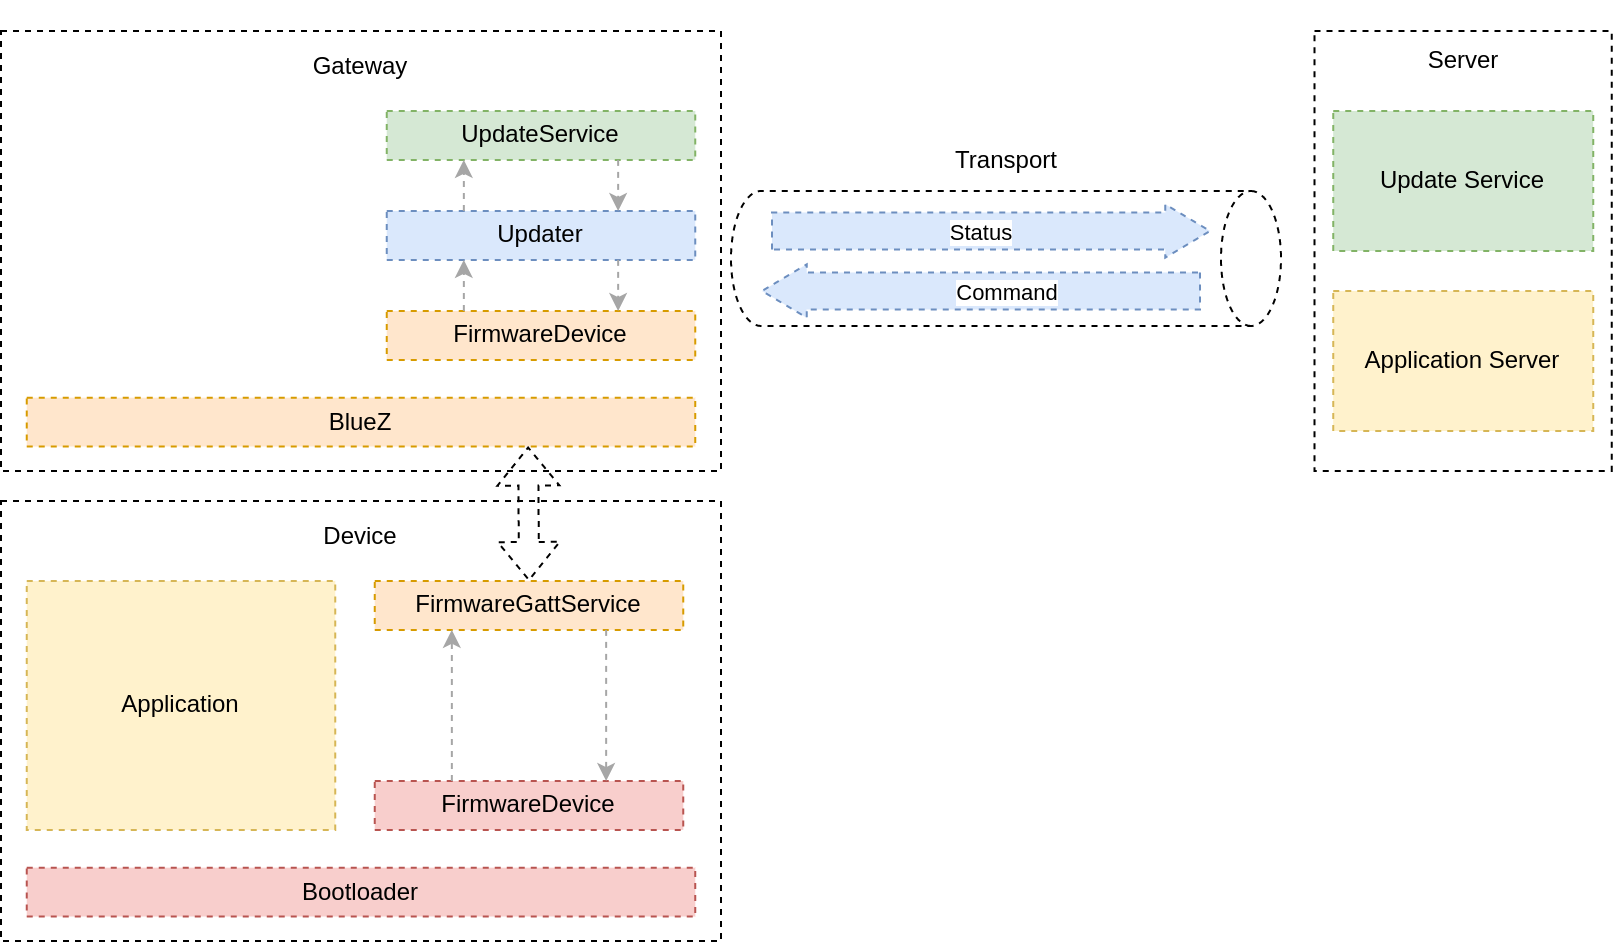

The diagram above was exported from draw.io. Its source (the exported page's mxGraphModel, read from the mxfile embedded in the PNG):
<mxGraphModel dx="2171" dy="1298" grid="1" gridSize="10" guides="1" tooltips="1" connect="1" arrows="1" fold="1" page="1" pageScale="1" pageWidth="850" pageHeight="1100" math="0" shadow="0">
  <root>
    <mxCell id="0" />
    <mxCell id="1" parent="0" />
    <mxCell id="Qq5iDdJxiTwPOK3Y_I6x-40" value="" style="shape=cylinder3;whiteSpace=wrap;html=1;boundedLbl=1;backgroundOutline=1;size=15;dashed=1;rotation=90;" vertex="1" parent="1">
      <mxGeometry x="508.75" y="256.25" width="67.5" height="275" as="geometry" />
    </mxCell>
    <mxCell id="Qq5iDdJxiTwPOK3Y_I6x-7" value="" style="group" vertex="1" connectable="0" parent="1">
      <mxGeometry x="40" y="515" width="360" height="220" as="geometry" />
    </mxCell>
    <mxCell id="Qq5iDdJxiTwPOK3Y_I6x-5" value="" style="rounded=0;whiteSpace=wrap;html=1;dashed=1;" vertex="1" parent="Qq5iDdJxiTwPOK3Y_I6x-7">
      <mxGeometry width="360" height="220.00000000000003" as="geometry" />
    </mxCell>
    <mxCell id="Qq5iDdJxiTwPOK3Y_I6x-6" value="Device" style="text;html=1;strokeColor=none;fillColor=none;align=center;verticalAlign=middle;whiteSpace=wrap;rounded=0;dashed=1;" vertex="1" parent="Qq5iDdJxiTwPOK3Y_I6x-7">
      <mxGeometry width="360" height="36.66666666666667" as="geometry" />
    </mxCell>
    <mxCell id="Qq5iDdJxiTwPOK3Y_I6x-11" value="Bootloader" style="rounded=0;whiteSpace=wrap;html=1;dashed=1;fillColor=#f8cecc;strokeColor=#b85450;" vertex="1" parent="Qq5iDdJxiTwPOK3Y_I6x-7">
      <mxGeometry x="12.857142857142858" y="183.33333333333334" width="334.28571428571433" height="24.444444444444446" as="geometry" />
    </mxCell>
    <mxCell id="Qq5iDdJxiTwPOK3Y_I6x-12" value="Application" style="rounded=0;whiteSpace=wrap;html=1;dashed=1;fillColor=#fff2cc;strokeColor=#d6b656;" vertex="1" parent="Qq5iDdJxiTwPOK3Y_I6x-7">
      <mxGeometry x="12.86" y="40" width="154.29" height="124.45" as="geometry" />
    </mxCell>
    <mxCell id="Qq5iDdJxiTwPOK3Y_I6x-20" value="FirmwareDevice" style="rounded=0;whiteSpace=wrap;html=1;dashed=1;fillColor=#f8cecc;strokeColor=#b85450;" vertex="1" parent="Qq5iDdJxiTwPOK3Y_I6x-7">
      <mxGeometry x="186.85714285714286" y="140.00444444444446" width="154.2857142857143" height="24.444444444444446" as="geometry" />
    </mxCell>
    <mxCell id="Qq5iDdJxiTwPOK3Y_I6x-28" value="FirmwareGattService" style="rounded=0;whiteSpace=wrap;html=1;dashed=1;fillColor=#ffe6cc;strokeColor=#d79b00;" vertex="1" parent="Qq5iDdJxiTwPOK3Y_I6x-7">
      <mxGeometry x="186.85714285714286" y="40.001111111111115" width="154.2857142857143" height="24.444444444444446" as="geometry" />
    </mxCell>
    <mxCell id="Qq5iDdJxiTwPOK3Y_I6x-52" value="" style="endArrow=classic;html=1;rounded=0;dashed=1;exitX=0.75;exitY=1;exitDx=0;exitDy=0;strokeColor=#A6A6A6;entryX=0.75;entryY=0;entryDx=0;entryDy=0;" edge="1" parent="Qq5iDdJxiTwPOK3Y_I6x-7" source="Qq5iDdJxiTwPOK3Y_I6x-28" target="Qq5iDdJxiTwPOK3Y_I6x-20">
      <mxGeometry width="50" height="50" relative="1" as="geometry">
        <mxPoint x="308.57142857142844" y="114.44222222222197" as="sourcePoint" />
        <mxPoint x="410" y="260" as="targetPoint" />
      </mxGeometry>
    </mxCell>
    <mxCell id="Qq5iDdJxiTwPOK3Y_I6x-53" value="" style="endArrow=classic;html=1;rounded=0;dashed=1;entryX=0.25;entryY=1;entryDx=0;entryDy=0;exitX=0.25;exitY=0;exitDx=0;exitDy=0;strokeColor=#A6A6A6;" edge="1" parent="Qq5iDdJxiTwPOK3Y_I6x-7" source="Qq5iDdJxiTwPOK3Y_I6x-20" target="Qq5iDdJxiTwPOK3Y_I6x-28">
      <mxGeometry width="50" height="50" relative="1" as="geometry">
        <mxPoint x="231.4285714285711" y="89.99777777777763" as="sourcePoint" />
        <mxPoint x="241.42857142857156" y="124.44222222222231" as="targetPoint" />
      </mxGeometry>
    </mxCell>
    <mxCell id="Qq5iDdJxiTwPOK3Y_I6x-8" value="" style="group" vertex="1" connectable="0" parent="1">
      <mxGeometry x="720" y="265" width="130" height="250" as="geometry" />
    </mxCell>
    <mxCell id="Qq5iDdJxiTwPOK3Y_I6x-32" value="" style="group" vertex="1" connectable="0" parent="Qq5iDdJxiTwPOK3Y_I6x-8">
      <mxGeometry x="-23.214285714285715" y="15" width="148.57142857142858" height="220" as="geometry" />
    </mxCell>
    <mxCell id="Qq5iDdJxiTwPOK3Y_I6x-9" value="" style="rounded=0;whiteSpace=wrap;html=1;dashed=1;" vertex="1" parent="Qq5iDdJxiTwPOK3Y_I6x-32">
      <mxGeometry width="148.57142857142858" height="220" as="geometry" />
    </mxCell>
    <mxCell id="Qq5iDdJxiTwPOK3Y_I6x-10" value="Server" style="text;html=1;strokeColor=none;fillColor=none;align=center;verticalAlign=middle;whiteSpace=wrap;rounded=0;dashed=1;" vertex="1" parent="Qq5iDdJxiTwPOK3Y_I6x-32">
      <mxGeometry width="148.57142857142858" height="30" as="geometry" />
    </mxCell>
    <mxCell id="Qq5iDdJxiTwPOK3Y_I6x-31" value="Update Service" style="rounded=0;whiteSpace=wrap;html=1;dashed=1;fillColor=#d5e8d4;strokeColor=#82b366;" vertex="1" parent="Qq5iDdJxiTwPOK3Y_I6x-32">
      <mxGeometry x="9.29" y="40" width="130" height="70" as="geometry" />
    </mxCell>
    <mxCell id="Qq5iDdJxiTwPOK3Y_I6x-48" value="Application Server" style="rounded=0;whiteSpace=wrap;html=1;dashed=1;fillColor=#fff2cc;strokeColor=#d6b656;" vertex="1" parent="Qq5iDdJxiTwPOK3Y_I6x-32">
      <mxGeometry x="9.29" y="130" width="130" height="70" as="geometry" />
    </mxCell>
    <mxCell id="Qq5iDdJxiTwPOK3Y_I6x-42" value="Transport" style="text;html=1;strokeColor=none;fillColor=none;align=center;verticalAlign=middle;whiteSpace=wrap;rounded=0;dashed=1;" vertex="1" parent="1">
      <mxGeometry x="512.5" y="330" width="60" height="30" as="geometry" />
    </mxCell>
    <mxCell id="Qq5iDdJxiTwPOK3Y_I6x-44" value="" style="shape=flexArrow;endArrow=classic;html=1;rounded=0;width=18.390804597701152;endSize=7.119540229885057;endWidth=7.266481701677897;fillColor=#dae8fc;strokeColor=#6c8ebf;dashed=1;" edge="1" parent="1">
      <mxGeometry width="50" height="50" relative="1" as="geometry">
        <mxPoint x="425" y="380" as="sourcePoint" />
        <mxPoint x="645" y="380" as="targetPoint" />
      </mxGeometry>
    </mxCell>
    <mxCell id="Qq5iDdJxiTwPOK3Y_I6x-45" value="Status" style="edgeLabel;html=1;align=center;verticalAlign=middle;resizable=0;points=[];" vertex="1" connectable="0" parent="Qq5iDdJxiTwPOK3Y_I6x-44">
      <mxGeometry x="-0.2858" relative="1" as="geometry">
        <mxPoint x="26" as="offset" />
      </mxGeometry>
    </mxCell>
    <mxCell id="Qq5iDdJxiTwPOK3Y_I6x-46" value="" style="shape=flexArrow;endArrow=classic;html=1;rounded=0;width=18.390804597701152;endSize=7.119540229885057;endWidth=7.266481701677897;fillColor=#dae8fc;strokeColor=#6c8ebf;dashed=1;" edge="1" parent="1">
      <mxGeometry width="50" height="50" relative="1" as="geometry">
        <mxPoint x="640" y="410" as="sourcePoint" />
        <mxPoint x="420" y="410" as="targetPoint" />
      </mxGeometry>
    </mxCell>
    <mxCell id="Qq5iDdJxiTwPOK3Y_I6x-47" value="Command" style="edgeLabel;html=1;align=center;verticalAlign=middle;resizable=0;points=[];" vertex="1" connectable="0" parent="Qq5iDdJxiTwPOK3Y_I6x-46">
      <mxGeometry x="-0.2858" relative="1" as="geometry">
        <mxPoint x="-19" as="offset" />
      </mxGeometry>
    </mxCell>
    <mxCell id="Qq5iDdJxiTwPOK3Y_I6x-65" value="" style="group" vertex="1" connectable="0" parent="1">
      <mxGeometry x="40" y="280" width="360" height="220" as="geometry" />
    </mxCell>
    <mxCell id="Qq5iDdJxiTwPOK3Y_I6x-66" value="" style="rounded=0;whiteSpace=wrap;html=1;dashed=1;" vertex="1" parent="Qq5iDdJxiTwPOK3Y_I6x-65">
      <mxGeometry width="360" height="220.00000000000003" as="geometry" />
    </mxCell>
    <mxCell id="Qq5iDdJxiTwPOK3Y_I6x-67" value="Gateway" style="text;html=1;strokeColor=none;fillColor=none;align=center;verticalAlign=middle;whiteSpace=wrap;rounded=0;dashed=1;" vertex="1" parent="Qq5iDdJxiTwPOK3Y_I6x-65">
      <mxGeometry width="360" height="36.66666666666667" as="geometry" />
    </mxCell>
    <mxCell id="Qq5iDdJxiTwPOK3Y_I6x-68" value="BlueZ" style="rounded=0;whiteSpace=wrap;html=1;dashed=1;fillColor=#ffe6cc;strokeColor=#d79b00;" vertex="1" parent="Qq5iDdJxiTwPOK3Y_I6x-65">
      <mxGeometry x="12.857142857142858" y="183.33333333333334" width="334.28571428571433" height="24.444444444444446" as="geometry" />
    </mxCell>
    <mxCell id="Qq5iDdJxiTwPOK3Y_I6x-70" value="Updater" style="rounded=0;whiteSpace=wrap;html=1;dashed=1;fillColor=#dae8fc;strokeColor=#6c8ebf;" vertex="1" parent="Qq5iDdJxiTwPOK3Y_I6x-65">
      <mxGeometry x="192.85714285714286" y="89.99777777777778" width="154.2857142857143" height="24.444444444444446" as="geometry" />
    </mxCell>
    <mxCell id="Qq5iDdJxiTwPOK3Y_I6x-71" value="FirmwareDevice" style="rounded=0;whiteSpace=wrap;html=1;dashed=1;fillColor=#ffe6cc;strokeColor=#d79b00;" vertex="1" parent="Qq5iDdJxiTwPOK3Y_I6x-65">
      <mxGeometry x="192.85714285714286" y="140.00444444444446" width="154.2857142857143" height="24.444444444444446" as="geometry" />
    </mxCell>
    <mxCell id="Qq5iDdJxiTwPOK3Y_I6x-72" value="UpdateService" style="rounded=0;whiteSpace=wrap;html=1;dashed=1;fillColor=#d5e8d4;strokeColor=#82b366;" vertex="1" parent="Qq5iDdJxiTwPOK3Y_I6x-65">
      <mxGeometry x="192.85714285714286" y="40.001111111111115" width="154.2857142857143" height="24.444444444444446" as="geometry" />
    </mxCell>
    <mxCell id="Qq5iDdJxiTwPOK3Y_I6x-73" value="" style="endArrow=classic;html=1;rounded=0;dashed=1;entryX=0.25;entryY=1;entryDx=0;entryDy=0;exitX=0.25;exitY=0;exitDx=0;exitDy=0;strokeColor=#A6A6A6;" edge="1" parent="Qq5iDdJxiTwPOK3Y_I6x-65" source="Qq5iDdJxiTwPOK3Y_I6x-71" target="Qq5iDdJxiTwPOK3Y_I6x-70">
      <mxGeometry width="50" height="50" relative="1" as="geometry">
        <mxPoint x="420" y="210" as="sourcePoint" />
        <mxPoint x="470" y="160" as="targetPoint" />
      </mxGeometry>
    </mxCell>
    <mxCell id="Qq5iDdJxiTwPOK3Y_I6x-74" value="" style="endArrow=classic;html=1;rounded=0;dashed=1;exitX=0.75;exitY=1;exitDx=0;exitDy=0;strokeColor=#A6A6A6;entryX=0.75;entryY=0;entryDx=0;entryDy=0;" edge="1" parent="Qq5iDdJxiTwPOK3Y_I6x-65" source="Qq5iDdJxiTwPOK3Y_I6x-70" target="Qq5iDdJxiTwPOK3Y_I6x-71">
      <mxGeometry width="50" height="50" relative="1" as="geometry">
        <mxPoint x="241.42857142857133" y="150.00444444444452" as="sourcePoint" />
        <mxPoint x="410" y="260" as="targetPoint" />
      </mxGeometry>
    </mxCell>
    <mxCell id="Qq5iDdJxiTwPOK3Y_I6x-75" value="" style="endArrow=classic;html=1;rounded=0;dashed=1;entryX=0.25;entryY=1;entryDx=0;entryDy=0;exitX=0.25;exitY=0;exitDx=0;exitDy=0;strokeColor=#A6A6A6;" edge="1" parent="Qq5iDdJxiTwPOK3Y_I6x-65" source="Qq5iDdJxiTwPOK3Y_I6x-70" target="Qq5iDdJxiTwPOK3Y_I6x-72">
      <mxGeometry width="50" height="50" relative="1" as="geometry">
        <mxPoint x="241.42857142857133" y="150.00444444444452" as="sourcePoint" />
        <mxPoint x="241.42857142857156" y="124.44222222222231" as="targetPoint" />
      </mxGeometry>
    </mxCell>
    <mxCell id="Qq5iDdJxiTwPOK3Y_I6x-76" value="" style="endArrow=classic;html=1;rounded=0;dashed=1;exitX=0.75;exitY=1;exitDx=0;exitDy=0;strokeColor=#A6A6A6;entryX=0.75;entryY=0;entryDx=0;entryDy=0;" edge="1" parent="Qq5iDdJxiTwPOK3Y_I6x-65" source="Qq5iDdJxiTwPOK3Y_I6x-72" target="Qq5iDdJxiTwPOK3Y_I6x-70">
      <mxGeometry width="50" height="50" relative="1" as="geometry">
        <mxPoint x="241.42857142857156" y="99.99777777777786" as="sourcePoint" />
        <mxPoint x="241.42857142857133" y="74.44555555555564" as="targetPoint" />
      </mxGeometry>
    </mxCell>
    <mxCell id="Qq5iDdJxiTwPOK3Y_I6x-77" value="" style="shape=flexArrow;endArrow=classic;startArrow=classic;html=1;rounded=0;dashed=1;exitX=0.5;exitY=0;exitDx=0;exitDy=0;entryX=0.75;entryY=1;entryDx=0;entryDy=0;" edge="1" parent="1" source="Qq5iDdJxiTwPOK3Y_I6x-28" target="Qq5iDdJxiTwPOK3Y_I6x-68">
      <mxGeometry width="100" height="100" relative="1" as="geometry">
        <mxPoint x="410" y="640" as="sourcePoint" />
        <mxPoint x="510" y="540" as="targetPoint" />
      </mxGeometry>
    </mxCell>
  </root>
</mxGraphModel>